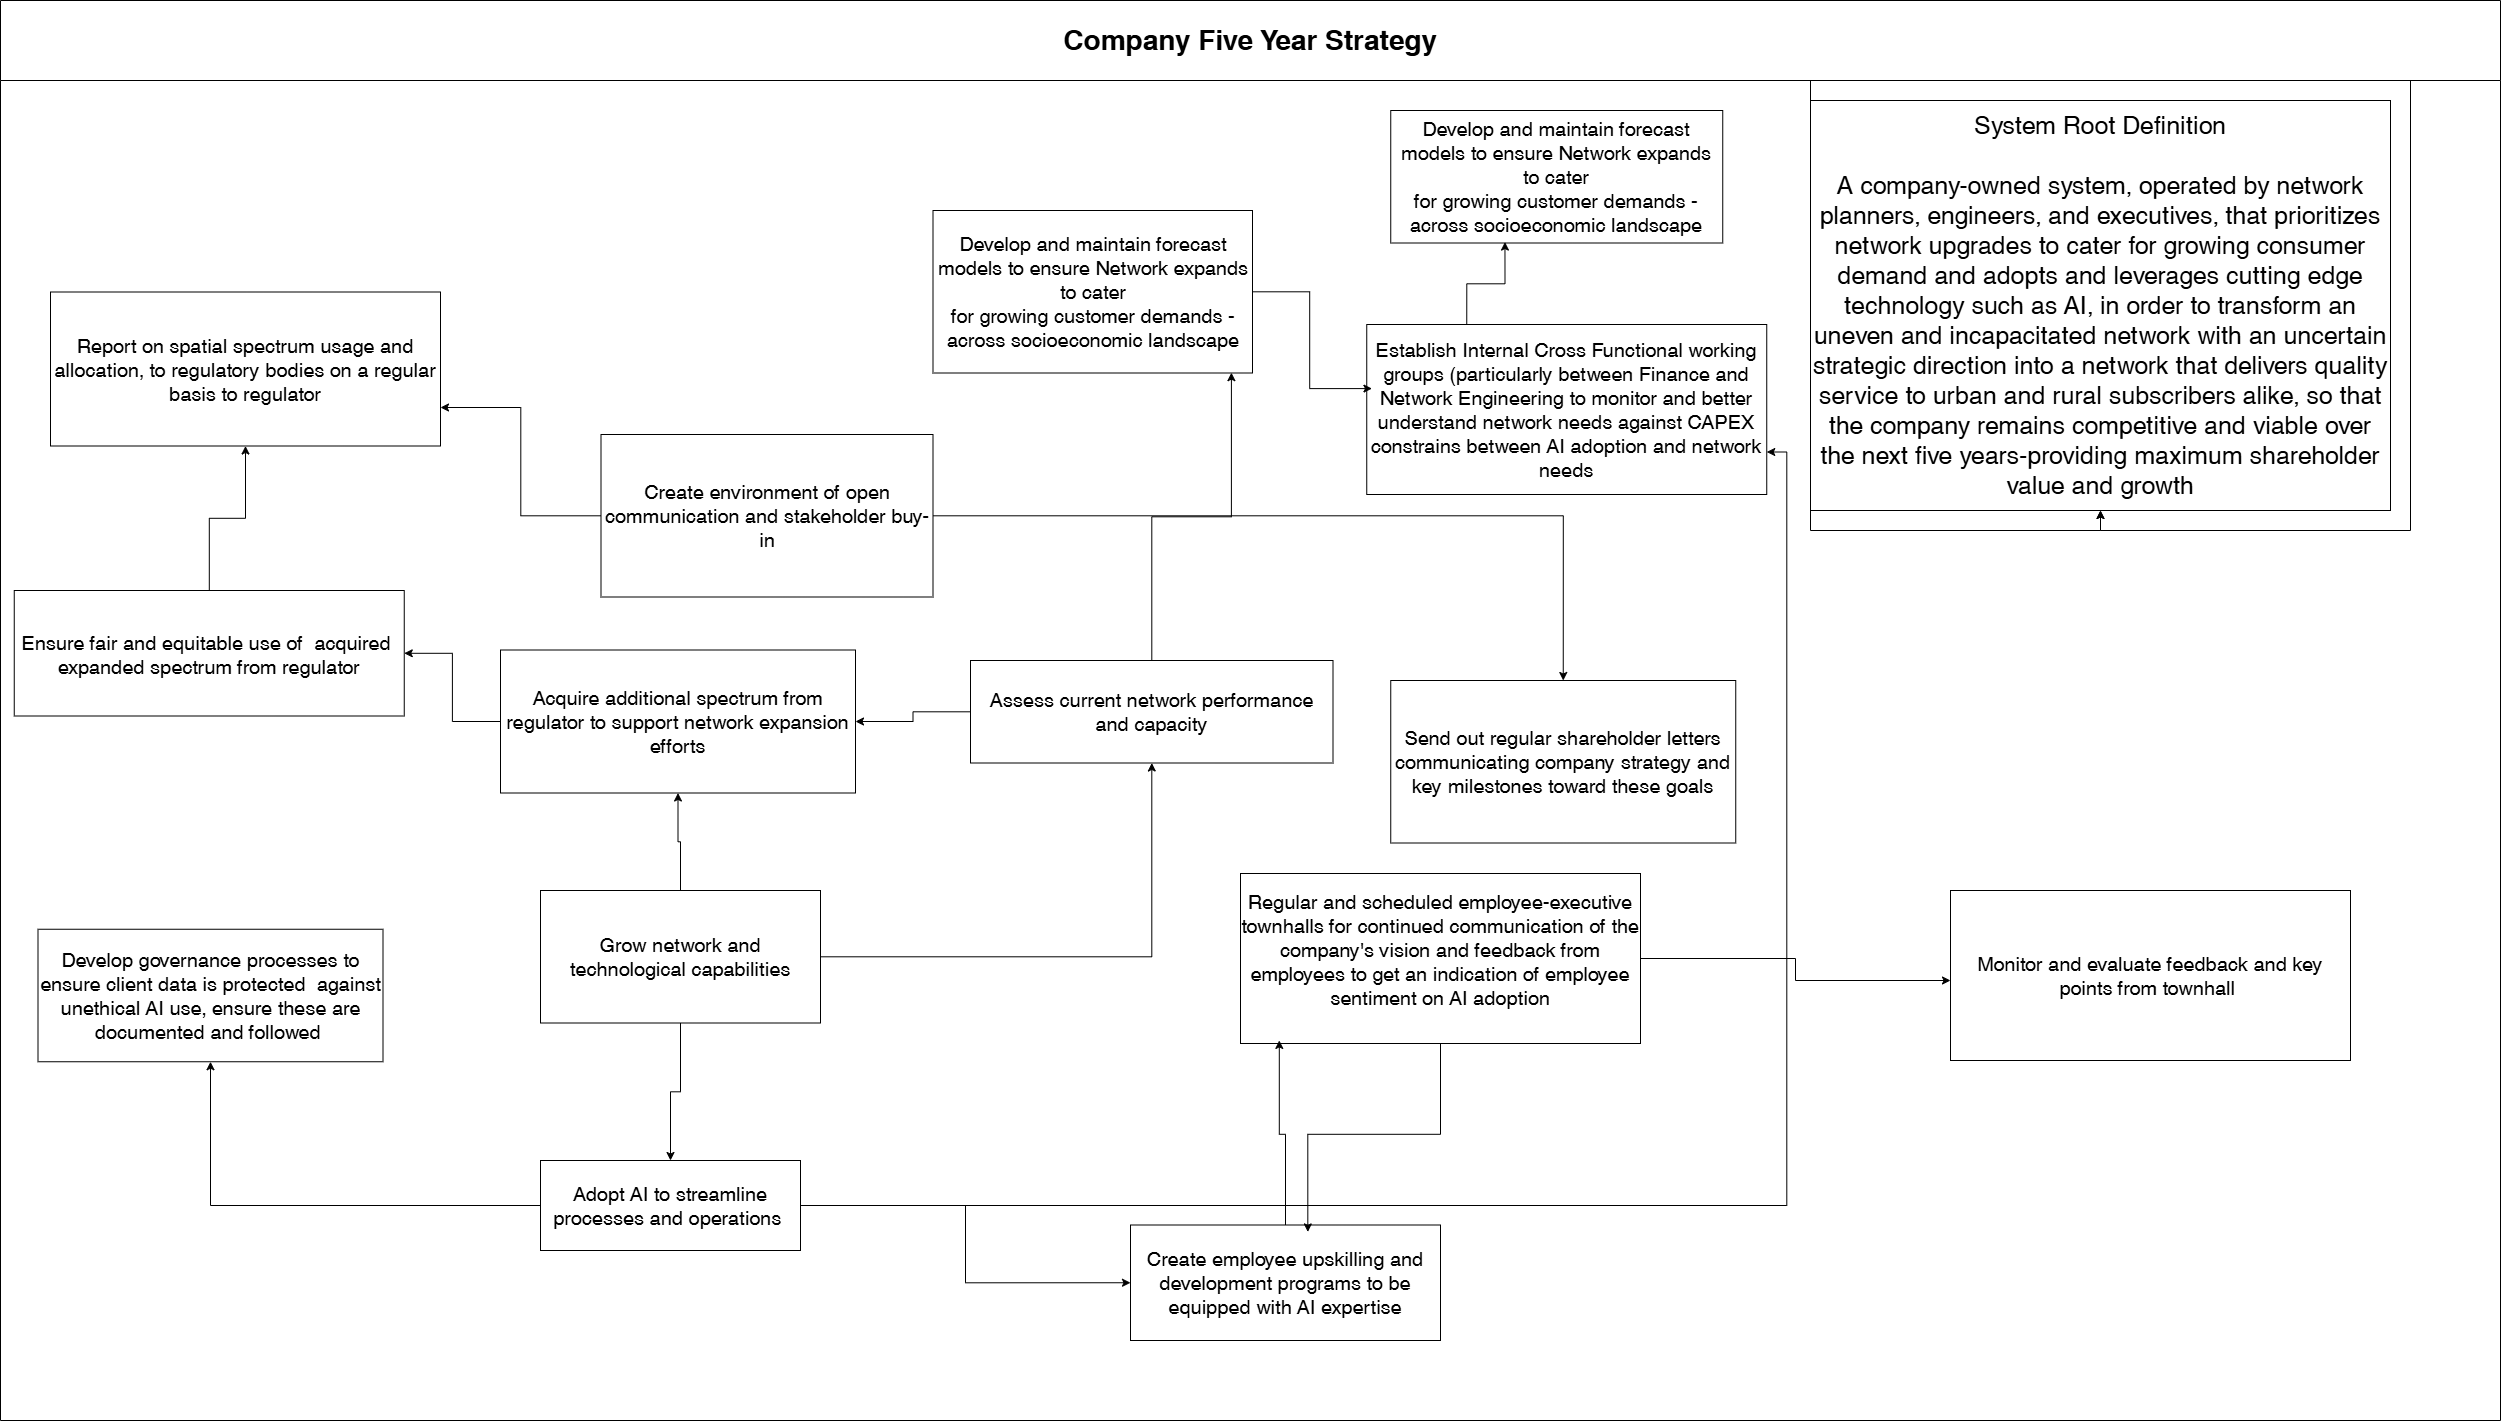

The diagram above was exported from draw.io. Its source (the exported page's mxGraphModel, read from the mxfile embedded in the PNG):
<mxGraphModel dx="3093" dy="1335" grid="1" gridSize="10" guides="1" tooltips="1" connect="1" arrows="1" fold="1" page="1" pageScale="1" pageWidth="1169" pageHeight="826" background="none" math="0" shadow="0">
  <root>
    <mxCell id="0" />
    <mxCell id="1" parent="0" />
    <mxCell id="3" parent="1" style="swimlane;whiteSpace=wrap;startSize=80;fontSize=28;" value="Company Five Year Strategy" vertex="1">
      <mxGeometry height="1420" width="2500" x="280" y="60" as="geometry" />
    </mxCell>
    <mxCell id="8Wml8hsb-PhXD2e6Bl13-54" edge="1" parent="3" source="15" style="edgeStyle=orthogonalEdgeStyle;rounded=0;orthogonalLoop=1;jettySize=auto;html=1;defaultLabelBackgroundColor=page;" target="8Wml8hsb-PhXD2e6Bl13-53" value="">
      <mxGeometry relative="1" as="geometry" />
    </mxCell>
    <mxCell id="15" parent="3" style="fontSize=20;" value="Ensure fair and equitable use of  acquired &#10;expanded spectrum from regulator" vertex="1">
      <mxGeometry height="125.5" width="390" x="13.75" y="590" as="geometry" />
    </mxCell>
    <mxCell id="jC526uEcTTGMPLshL2bS-35" edge="1" parent="3" source="18" style="edgeStyle=orthogonalEdgeStyle;rounded=0;orthogonalLoop=1;jettySize=auto;html=1;entryX=0.5;entryY=0;entryDx=0;entryDy=0;defaultLabelBackgroundColor=page;" target="RGqf175bft2HaRk7UnsG-41">
      <mxGeometry relative="1" as="geometry" />
    </mxCell>
    <mxCell id="8Wml8hsb-PhXD2e6Bl13-74" edge="1" parent="3" source="18" style="edgeStyle=orthogonalEdgeStyle;rounded=0;orthogonalLoop=1;jettySize=auto;html=1;defaultLabelBackgroundColor=page;" target="8Wml8hsb-PhXD2e6Bl13-73" value="">
      <mxGeometry relative="1" as="geometry" />
    </mxCell>
    <mxCell id="18" parent="3" style="fontSize=20;whiteSpace=wrap;" value="Grow network and technological capabilities" vertex="1">
      <mxGeometry height="132.5" width="280" x="540" y="890" as="geometry" />
    </mxCell>
    <mxCell id="RGqf175bft2HaRk7UnsG-45" edge="1" parent="3" source="RGqf175bft2HaRk7UnsG-41" style="edgeStyle=orthogonalEdgeStyle;rounded=0;orthogonalLoop=1;jettySize=auto;html=1;defaultLabelBackgroundColor=page;entryX=0;entryY=0.5;entryDx=0;entryDy=0;" target="jC526uEcTTGMPLshL2bS-39" value="">
      <mxGeometry relative="1" x="-0.3614" as="geometry">
        <mxPoint x="895" y="842.4999999999998" as="targetPoint" />
      </mxGeometry>
    </mxCell>
    <mxCell id="RGqf175bft2HaRk7UnsG-53" edge="1" parent="3" source="RGqf175bft2HaRk7UnsG-41" style="edgeStyle=orthogonalEdgeStyle;rounded=0;orthogonalLoop=1;jettySize=auto;html=1;defaultLabelBackgroundColor=page;" target="RGqf175bft2HaRk7UnsG-52" value="">
      <mxGeometry relative="1" as="geometry" />
    </mxCell>
    <mxCell id="8Wml8hsb-PhXD2e6Bl13-85" edge="1" parent="3" source="RGqf175bft2HaRk7UnsG-41" style="edgeStyle=orthogonalEdgeStyle;rounded=0;orthogonalLoop=1;jettySize=auto;html=1;entryX=1;entryY=0.75;entryDx=0;entryDy=0;defaultLabelBackgroundColor=page;" target="RGqf175bft2HaRk7UnsG-49">
      <mxGeometry relative="1" as="geometry" />
    </mxCell>
    <mxCell id="RGqf175bft2HaRk7UnsG-41" parent="3" style="fontSize=20;whiteSpace=wrap;" value="Adopt AI to streamline processes and operations " vertex="1">
      <mxGeometry height="90" width="260" x="540" y="1160" as="geometry" />
    </mxCell>
    <mxCell id="RGqf175bft2HaRk7UnsG-49" parent="3" style="whiteSpace=wrap;html=1;" value="&lt;font style=&quot;font-size: 20px;&quot;&gt;Establish Internal Cross Functional working groups (particularly between Finance and Network Engineering&amp;nbsp;to monitor and better understand network needs against CAPEX constrains between AI adoption and network needs&lt;/font&gt;" vertex="1">
      <mxGeometry height="170" width="400" x="1366.25" y="324" as="geometry" />
    </mxCell>
    <mxCell id="RGqf175bft2HaRk7UnsG-52" parent="3" style="whiteSpace=wrap;html=1;" value="&lt;font style=&quot;font-size: 20px;&quot;&gt;Develop governance processes to ensure client data is protected&amp;nbsp; against unethical AI use, ensure these are documented and followed&amp;nbsp;&lt;/font&gt;" vertex="1">
      <mxGeometry height="132.5" width="345" x="37.5" y="928.75" as="geometry" />
    </mxCell>
    <mxCell id="8Wml8hsb-PhXD2e6Bl13-79" edge="1" parent="3" source="RGqf175bft2HaRk7UnsG-56" style="edgeStyle=orthogonalEdgeStyle;rounded=0;orthogonalLoop=1;jettySize=auto;html=1;entryX=1;entryY=0.75;entryDx=0;entryDy=0;defaultLabelBackgroundColor=page;" target="8Wml8hsb-PhXD2e6Bl13-53">
      <mxGeometry relative="1" as="geometry" />
    </mxCell>
    <mxCell id="RGqf175bft2HaRk7UnsG-56" parent="3" style="whiteSpace=wrap;html=1;" value="&lt;font style=&quot;font-size: 20px;&quot;&gt;Create environment of open communication and stakeholder buy-in&lt;/font&gt;" vertex="1">
      <mxGeometry height="162.5" width="332" x="600.5" y="434" as="geometry" />
    </mxCell>
    <mxCell id="jC526uEcTTGMPLshL2bS-39" parent="3" style="whiteSpace=wrap;html=1;fontSize=15;" value="&lt;font style=&quot;font-size: 20px;&quot;&gt;Create employee upskilling and development programs to be equipped with AI expertise&lt;/font&gt;" vertex="1">
      <mxGeometry height="115.5" width="310" x="1130" y="1224.5" as="geometry" />
    </mxCell>
    <mxCell id="8Wml8hsb-PhXD2e6Bl13-43" edge="1" parent="3" source="18" style="edgeStyle=orthogonalEdgeStyle;rounded=0;orthogonalLoop=1;jettySize=auto;html=1;defaultLabelBackgroundColor=page;" target="8Wml8hsb-PhXD2e6Bl13-40" value="">
      <mxGeometry relative="1" as="geometry">
        <mxPoint x="1165" y="867" as="sourcePoint" />
        <mxPoint x="1170" y="711" as="targetPoint" />
      </mxGeometry>
    </mxCell>
    <mxCell id="8Wml8hsb-PhXD2e6Bl13-77" edge="1" parent="3" source="8Wml8hsb-PhXD2e6Bl13-40" style="edgeStyle=orthogonalEdgeStyle;rounded=0;orthogonalLoop=1;jettySize=auto;html=1;defaultLabelBackgroundColor=page;" target="8Wml8hsb-PhXD2e6Bl13-73" value="">
      <mxGeometry relative="1" as="geometry" />
    </mxCell>
    <mxCell id="8Wml8hsb-PhXD2e6Bl13-40" parent="3" style="fontSize=20;whiteSpace=wrap;" value="Assess current network performance and capacity" vertex="1">
      <mxGeometry height="102.5" width="362.5" x="970" y="660" as="geometry" />
    </mxCell>
    <mxCell id="8Wml8hsb-PhXD2e6Bl13-45" parent="3" style="fontSize=20;whiteSpace=wrap;" value="Develop and maintain forecast models to ensure Network expands to cater &#10;for growing customer demands -&#10;across socioeconomic landscape" vertex="1">
      <mxGeometry height="162.5" width="319.5" x="932.5" y="210" as="geometry" />
    </mxCell>
    <mxCell id="8Wml8hsb-PhXD2e6Bl13-47" edge="1" parent="3" source="8Wml8hsb-PhXD2e6Bl13-40" style="edgeStyle=orthogonalEdgeStyle;rounded=0;orthogonalLoop=1;jettySize=auto;html=1;entryX=0.934;entryY=0.998;entryDx=0;entryDy=0;entryPerimeter=0;defaultLabelBackgroundColor=page;" target="8Wml8hsb-PhXD2e6Bl13-45">
      <mxGeometry relative="1" as="geometry" />
    </mxCell>
    <mxCell id="8Wml8hsb-PhXD2e6Bl13-48" edge="1" parent="3" source="8Wml8hsb-PhXD2e6Bl13-45" style="edgeStyle=orthogonalEdgeStyle;rounded=0;orthogonalLoop=1;jettySize=auto;html=1;entryX=0.013;entryY=0.377;entryDx=0;entryDy=0;entryPerimeter=0;defaultLabelBackgroundColor=page;" target="RGqf175bft2HaRk7UnsG-49">
      <mxGeometry relative="1" as="geometry" />
    </mxCell>
    <mxCell id="8Wml8hsb-PhXD2e6Bl13-53" parent="3" style="whiteSpace=wrap;html=1;" value="&lt;font style=&quot;font-size: 20px;&quot;&gt;Report on spatial spectrum usage and allocation, to regulatory bodies on a regular basis to regulator&lt;/font&gt;" vertex="1">
      <mxGeometry height="154" width="390" x="50" y="291.5" as="geometry" />
    </mxCell>
    <mxCell id="8Wml8hsb-PhXD2e6Bl13-87" edge="1" parent="3" source="8Wml8hsb-PhXD2e6Bl13-60" style="edgeStyle=orthogonalEdgeStyle;rounded=0;orthogonalLoop=1;jettySize=auto;html=1;defaultLabelBackgroundColor=page;" value="">
      <mxGeometry relative="1" as="geometry">
        <mxPoint x="1950" y="980" as="targetPoint" />
      </mxGeometry>
    </mxCell>
    <mxCell id="8Wml8hsb-PhXD2e6Bl13-60" parent="3" style="whiteSpace=wrap;html=1;fontSize=15;" value="&lt;font style=&quot;font-size: 20px;&quot;&gt;Regular and scheduled employee-executive townhalls for continued communication of the company's vision and feedback from employees to get an indication of employee sentiment on AI adoption&lt;/font&gt;&lt;div&gt;&lt;br&gt;&lt;/div&gt;" vertex="1">
      <mxGeometry height="170" width="400" x="1240" y="873" as="geometry" />
    </mxCell>
    <mxCell id="8Wml8hsb-PhXD2e6Bl13-62" parent="3" style="whiteSpace=wrap;html=1;" value="&lt;font style=&quot;font-size: 20px;&quot;&gt;Send out regular shareholder letters communicating company strategy and key milestones toward these goals&lt;/font&gt;" vertex="1">
      <mxGeometry height="162.5" width="345" x="1390.25" y="680" as="geometry" />
    </mxCell>
    <mxCell id="8Wml8hsb-PhXD2e6Bl13-71" parent="3" style="fontSize=20;whiteSpace=wrap;" value="Develop and maintain forecast models to ensure Network expands to cater &#10;for growing customer demands -&#10;across socioeconomic landscape" vertex="1">
      <mxGeometry height="132.5" width="332" x="1390.25" y="110" as="geometry" />
    </mxCell>
    <mxCell id="8Wml8hsb-PhXD2e6Bl13-72" edge="1" parent="3" source="RGqf175bft2HaRk7UnsG-49" style="edgeStyle=orthogonalEdgeStyle;rounded=0;orthogonalLoop=1;jettySize=auto;html=1;exitX=0.25;exitY=0;exitDx=0;exitDy=0;entryX=0.344;entryY=0.993;entryDx=0;entryDy=0;entryPerimeter=0;defaultLabelBackgroundColor=page;" target="8Wml8hsb-PhXD2e6Bl13-71">
      <mxGeometry relative="1" as="geometry" />
    </mxCell>
    <mxCell id="8Wml8hsb-PhXD2e6Bl13-76" edge="1" parent="3" source="8Wml8hsb-PhXD2e6Bl13-73" style="edgeStyle=orthogonalEdgeStyle;rounded=0;orthogonalLoop=1;jettySize=auto;html=1;defaultLabelBackgroundColor=page;" target="15" value="">
      <mxGeometry relative="1" as="geometry" />
    </mxCell>
    <mxCell id="8Wml8hsb-PhXD2e6Bl13-73" parent="3" style="whiteSpace=wrap;html=1;fontSize=15;" value="&lt;font style=&quot;font-size: 20px;&quot;&gt;Acquire additional spectrum from regulator to support network expansion efforts&lt;/font&gt;" vertex="1">
      <mxGeometry height="143" width="355" x="500" y="649.5" as="geometry" />
    </mxCell>
    <mxCell id="8Wml8hsb-PhXD2e6Bl13-78" edge="1" parent="3" source="RGqf175bft2HaRk7UnsG-56" style="edgeStyle=orthogonalEdgeStyle;rounded=0;orthogonalLoop=1;jettySize=auto;html=1;entryX=0.5;entryY=0;entryDx=0;entryDy=0;defaultLabelBackgroundColor=page;" target="8Wml8hsb-PhXD2e6Bl13-62">
      <mxGeometry relative="1" x="0.0943" as="geometry" />
    </mxCell>
    <mxCell id="8Wml8hsb-PhXD2e6Bl13-80" edge="1" parent="3" source="8Wml8hsb-PhXD2e6Bl13-60" style="edgeStyle=orthogonalEdgeStyle;rounded=0;orthogonalLoop=1;jettySize=auto;html=1;entryX=0.572;entryY=0.06;entryDx=0;entryDy=0;entryPerimeter=0;defaultLabelBackgroundColor=page;" target="jC526uEcTTGMPLshL2bS-39">
      <mxGeometry relative="1" as="geometry" />
    </mxCell>
    <mxCell id="8Wml8hsb-PhXD2e6Bl13-65" parent="3" style="fontSize=25;fontStyle=0;whiteSpace=wrap;" value="System Root Definition&#10;&#10;A company-owned system, operated by network planners, engineers, and executives, that prioritizes  network upgrades to cater for growing consumer demand and adopts and leverages cutting edge technology such as AI, in order to transform an uneven and incapacitated network with an uncertain strategic direction into a network that delivers quality service to urban and rural subscribers alike, so that the company remains competitive and viable over the next five years-providing maximum shareholder value and growth" vertex="1">
      <mxGeometry height="410" width="580" x="1810" y="100" as="geometry" />
    </mxCell>
    <mxCell id="8Wml8hsb-PhXD2e6Bl13-81" edge="1" parent="3" source="8Wml8hsb-PhXD2e6Bl13-65" style="edgeStyle=orthogonalEdgeStyle;rounded=0;orthogonalLoop=1;jettySize=auto;html=1;innerLoopWaypoints=1;exitX=0;exitY=0;exitDx=0;exitDy=0;defaultLabelBackgroundColor=page;" target="8Wml8hsb-PhXD2e6Bl13-65">
      <mxGeometry relative="1" as="geometry" />
    </mxCell>
    <mxCell id="8Wml8hsb-PhXD2e6Bl13-82" edge="1" parent="3" source="8Wml8hsb-PhXD2e6Bl13-65" style="edgeStyle=orthogonalEdgeStyle;rounded=0;orthogonalLoop=1;jettySize=auto;html=1;innerLoopWaypoints=1;exitX=0;exitY=1;exitDx=0;exitDy=0;defaultLabelBackgroundColor=page;" target="8Wml8hsb-PhXD2e6Bl13-65">
      <mxGeometry relative="1" as="geometry" />
    </mxCell>
    <mxCell id="8Wml8hsb-PhXD2e6Bl13-83" edge="1" parent="3" source="jC526uEcTTGMPLshL2bS-39" style="edgeStyle=orthogonalEdgeStyle;rounded=0;orthogonalLoop=1;jettySize=auto;html=1;entryX=0.097;entryY=0.982;entryDx=0;entryDy=0;entryPerimeter=0;defaultLabelBackgroundColor=page;" target="8Wml8hsb-PhXD2e6Bl13-60">
      <mxGeometry relative="1" as="geometry" />
    </mxCell>
    <mxCell id="8Wml8hsb-PhXD2e6Bl13-88" parent="3" style="whiteSpace=wrap;html=1;fontSize=15;" value="&lt;div&gt;&lt;font style=&quot;font-size: 20px;&quot;&gt;Monitor and evaluate feedback and key points from townhall&amp;nbsp;&lt;/font&gt;&lt;/div&gt;" vertex="1">
      <mxGeometry height="170" width="400" x="1950" y="890" as="geometry" />
    </mxCell>
  </root>
</mxGraphModel>